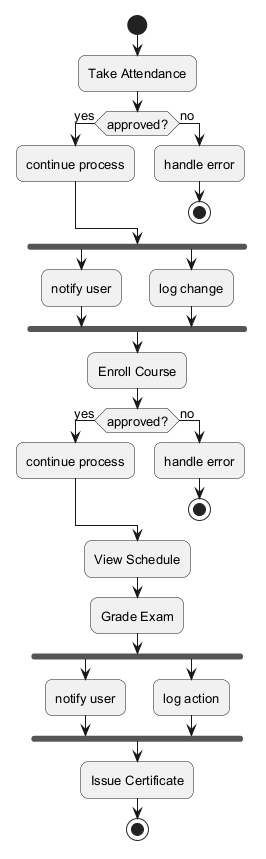

The diagram above was rendered by PlantUML. Its source (embedded in the PNG):
@startuml
skinparam backgroundColor #FFFFFF
skinparam roundCorner 15
skinparam defaultFontSize 13
start
:Take Attendance;
if (approved?) then (yes)
:continue process;
else (no)
:handle error;
stop
endif
fork
:notify user;
fork again
:log change;
end fork
:Enroll Course;
if (approved?) then (yes)
:continue process;
else (no)
:handle error;
stop
endif
:View Schedule;
:Grade Exam;
fork
:notify user;
fork again
:log action;
end fork
:Issue Certificate;
stop
@enduml